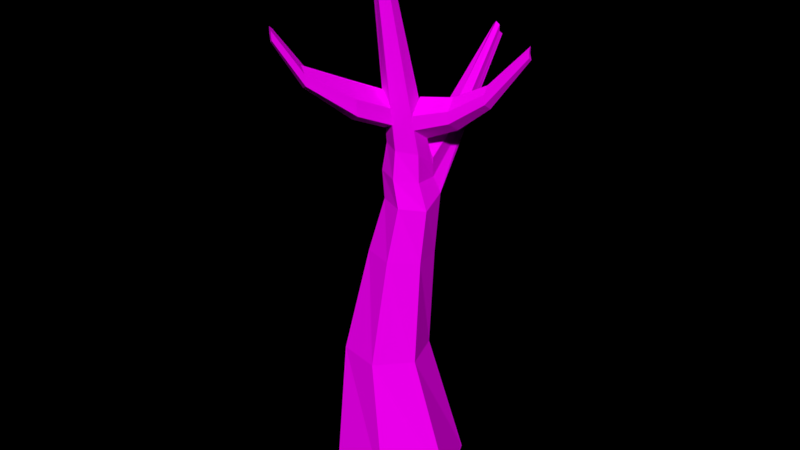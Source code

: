 # Source: Tree_Winter_3_.blend  (saved by Blender 2.79.0; exported with 4.5.12 LTS)
import bpy
from mathutils import Matrix  # noqa: F401  (used for matrix-valued properties, if any)

bpy.ops.wm.read_factory_settings(use_empty=True)
scene = bpy.context.scene
scene.name = 'Scene'

# ---- collections
col_collection_1 = bpy.data.collections.new('Collection 1'); scene.collection.children.link(col_collection_1)

# ---- images (referenced by path relative to the original .blend; pixels are not part of the script)
import os
ASSET_DIR = os.environ.get("B2B_ASSET_DIR", "")  # directory of the original .blend (textures are referenced by path, not embedded)
HERE = os.path.dirname(os.path.abspath(__file__))  # packed textures are extracted next to this script under _unpacked/

def load_image(name, relpath, width, height, colorspace="sRGB"):
    """Load a texture the original file referenced (path relative to the .blend, or extracted next to this script)."""
    p = next((c for c in (os.path.join(HERE, relpath), os.path.join(ASSET_DIR, relpath)) if relpath and os.path.exists(c)), "")
    if p:
        img = bpy.data.images.load(p, check_existing=True)
        img.name = name
    else:  # same state as the original file: an image datablock whose file is absent (Cycles renders it pink)
        img = bpy.data.images.new(name, width, height)
        img.source = "FILE"
        img.filepath = "//" + (relpath or name)
    img.colorspace_settings.name = colorspace
    return img
img_colors_png_031 = load_image('colors.png.031', 'Textures/colors.png', 1024, 1024, 'sRGB')

# ---- materials (node trees are filled in below, after node groups)
mat_tree_008 = bpy.data.materials.new('Tree.008')
mat_tree_008.alpha_threshold = 0.0
mat_tree_008.roughness = 0.5

# ---- material node trees
mat_tree_008.use_nodes = True; mat_tree_008.node_tree.nodes.clear()
_N = mat_tree_008.node_tree.nodes; _L = mat_tree_008.node_tree.links
n0 = _N.new('ShaderNodeOutputMaterial'); n0.name = 'Material Output'; n0.location = (300, 300)
n1 = _N.new('ShaderNodeBsdfDiffuse'); n1.name = 'Diffuse BSDF'; n1.location = (10, 300)
n2 = _N.new('ShaderNodeTexImage'); n2.name = 'Image Texture'; n2.location = (-218, 308)
n2.width = 140
n2.image = img_colors_png_031
_L.new(n1.outputs[0], n0.inputs[0])
_L.new(n2.outputs[0], n1.inputs[0])
n0.is_active_output = True

# ---- world
world_world = bpy.data.worlds.new('World'); scene.world = world_world
world_world.color = (0.0, 0.0, 0.0)
world_world.use_sun_shadow = False
world_world.sun_shadow_jitter_overblur = 0.0
world_world.cycles.sampling_method = 'MANUAL'

# ---- meshes
me_circle_1217 = bpy.data.meshes.new('Circle.1217')
me_circle_1217.from_pydata([(0.0, 1.0, 0.0), (-0.866, 0.5, 0.0), (-0.866, -0.5, 0.0), (8.941e-08, -1.0, 0.0), (0.866, -0.5, 0.0), (0.866, 0.5, 0.0), (-0.007166, 0.437, 2.06), (-0.5755, 0.1827, 2.065), (-0.6394, -0.4366, 2.077), (-0.1349, -0.8015, 2.084), (0.4334, -0.5472, 2.079), (0.4973, 0.07203, 2.067), (0.1272, 0.4156, 4.991), (-0.1838, 0.3781, 5.196), (-0.336, 0.05687, 4.978), (-0.1315, -0.1627, 5.272), (0.1838, -0.1328, 5.268), (0.3153, 0.1526, 5.228), (0.1319, -0.215, 7.938), (0.02844, -0.2387, 7.948), (-0.005007, -0.3385, 7.932), (0.06497, -0.4147, 7.906), (0.1684, -0.3911, 7.897), (0.2018, -0.2912, 7.913), (0.4418, 0.1574, 3.647), (0.0977, 0.4676, 3.626), (-0.0977, -0.4369, 3.678), (0.3441, -0.2948, 3.673), (-0.3441, 0.3255, 3.63), (-0.4418, -0.1268, 3.656), (0.4425, 0.2362, 4.437), (-0.0507, -0.2186, 4.475), (-0.264, 0.3518, 4.413), (0.182, 0.5128, 4.571), (0.3279, -0.1326, 4.471), (-0.2966, 0.09549, 4.671), (0.3469, 0.1538, 4.832), (-0.1231, -0.2312, 4.874), (-0.7352, 0.892, 5.449), (0.1231, 0.4229, 4.8), (0.2239, -0.1733, 4.869), (-0.3469, 0.03788, 4.841), (-1.053, 1.739, 6.391), (-1.096, 1.701, 6.434), (-1.149, 1.683, 6.376), (-1.162, 1.799, 6.339), (-1.081, 1.797, 6.342), (-1.175, 1.717, 6.335), (-1.129, 1.75, 6.386), (-1.066, 1.765, 6.368), (-1.161, 1.698, 6.358), (-0.7445, 0.8893, 5.381), (-0.49, 1.075, 5.461), (-0.6465, 1.043, 5.569), (-0.5049, 1.104, 5.253), (-0.7077, 1.069, 5.181), (-0.4968, 1.088, 5.366), (-0.7561, 0.886, 5.295), (-0.1153, -0.1835, 5.49), (-0.1513, 0.2836, 5.617), (0.3005, 0.09455, 5.579), (0.1278, 0.3332, 5.376), (-0.2745, -0.01654, 5.526), (0.1817, -0.169, 5.636), (0.2991, -0.6578, 5.852), (0.07914, 0.672, 5.694), (-0.2616, -0.03201, 5.642), (0.1812, -0.1766, 5.714), (0.298, 0.08493, 5.637), (-0.08006, -0.2287, 5.962), (-0.1448, 0.2649, 5.701), (0.1286, 0.224, 5.886), (-0.2465, -0.05003, 5.776), (0.1808, -0.1831, 5.78), (0.2958, 0.07612, 5.69), (-0.1478, 0.2734, 5.663), (0.5952, 1.539, 6.581), (0.5945, 1.541, 6.573), (0.645, 1.539, 6.578), (0.6451, 1.53, 6.621), (0.6756, 1.505, 6.576), (0.6761, 1.507, 6.566), (0.6752, 1.503, 6.586), (0.6449, 1.55, 6.529), (0.5957, 1.537, 6.588), (0.2876, 0.7091, 5.514), (0.2882, 0.6276, 5.895), (0.08395, 0.658, 5.757), (0.08176, 0.6644, 5.728), (0.413, 0.5171, 5.749), (0.4165, 0.5308, 5.665), (0.4147, 0.5237, 5.709), (0.5258, 1.064, 5.865), (0.3968, 1.032, 6.018), (0.6075, 0.9511, 5.961), (0.3938, 1.04, 5.979), (0.5262, 1.012, 6.106), (0.3954, 1.036, 6.0), (0.6052, 0.9424, 6.013), (0.6063, 0.9465, 5.988), (0.3012, -1.735, 6.994), (0.3054, -1.74, 7.05), (0.3657, -1.726, 6.975), (0.3656, -1.728, 6.993), (0.2972, -1.73, 6.941), (0.2605, -1.691, 6.949), (0.2635, -1.695, 6.976), (0.267, -1.699, 7.007), (0.3655, -1.73, 7.008), (-0.004212, -0.6726, 5.702), (0.03178, -0.7188, 6.185), (0.2983, -0.6723, 5.999), (-0.1383, -0.5363, 5.995), (-0.1537, -0.5179, 5.858), (0.2986, -0.6656, 5.932), (-0.1669, -0.5021, 5.74), (0.1882, -1.331, 6.269), (0.3259, -1.331, 6.405), (0.1272, -1.269, 6.403), (0.1141, -1.253, 6.286), (0.3263, -1.324, 6.338), (0.2046, -1.352, 6.489), (0.1201, -1.26, 6.34), (0.3261, -1.328, 6.374), (0.1272, 0.4156, 4.991), (-0.1838, 0.3781, 5.196), (-0.336, 0.05687, 4.978), (-0.7352, 0.892, 5.449), (-1.053, 1.739, 6.391), (-1.096, 1.701, 6.434), (-1.149, 1.683, 6.376), (-0.49, 1.075, 5.461), (-0.6465, 1.043, 5.569), (-0.08006, -0.2287, 5.962), (-0.1448, 0.2649, 5.701), (0.1286, 0.224, 5.886), (-0.2465, -0.05003, 5.776), (0.1808, -0.1831, 5.78), (0.2958, 0.07612, 5.69), (0.6451, 1.53, 6.621), (0.6752, 1.503, 6.586), (0.5957, 1.537, 6.588), (0.2882, 0.6276, 5.895), (0.08395, 0.658, 5.757), (0.413, 0.5171, 5.749), (0.3968, 1.032, 6.018), (0.5262, 1.012, 6.106), (0.6052, 0.9424, 6.013), (0.3054, -1.74, 7.05), (0.267, -1.699, 7.007), (0.3655, -1.73, 7.008), (0.03178, -0.7188, 6.185), (0.2983, -0.6723, 5.999), (-0.1383, -0.5363, 5.995), (0.3259, -1.331, 6.405), (0.1272, -1.269, 6.403), (0.2046, -1.352, 6.489), (-0.1838, 0.3781, 5.288), (0.1272, 0.4156, 5.083), (-0.336, 0.05687, 5.07), (-0.7352, 0.892, 5.541), (-0.49, 1.075, 5.553), (-0.6465, 1.043, 5.661), (-1.096, 1.701, 6.526), (-1.053, 1.739, 6.483), (-1.149, 1.683, 6.468), (0.2882, 0.6276, 5.987), (0.1286, 0.224, 5.978), (0.3968, 1.032, 6.111), (0.5957, 1.537, 6.68), (0.03178, -0.7188, 6.277), (-0.08006, -0.2287, 6.054), (-0.2465, -0.05003, 5.868), (0.1808, -0.1831, 5.872), (0.2958, 0.07612, 5.782), (-0.1448, 0.2649, 5.793), (0.3259, -1.331, 6.497), (0.3655, -1.73, 7.1), (0.6752, 1.503, 6.678), (0.6451, 1.53, 6.713), (0.413, 0.5171, 5.841), (0.5262, 1.012, 6.198), (0.08395, 0.658, 5.849), (0.6052, 0.9424, 6.105), (0.3054, -1.74, 7.142), (0.267, -1.699, 7.099), (0.1272, -1.269, 6.495), (0.2046, -1.352, 6.581), (0.2983, -0.6723, 6.091), (-0.1383, -0.5363, 6.087)], [], [(1, 0, 6, 7), (0, 5, 11, 6), (4, 3, 9, 10), (2, 1, 7, 8), (5, 4, 10, 11), (3, 2, 8, 9), (39, 36, 17, 12), (40, 37, 15, 16), (56, 52, 42, 49), (36, 40, 16, 17), (37, 41, 14, 15), (55, 54, 46, 45), (123, 120, 102, 103), (63, 67, 68, 60), (59, 75, 66, 62), (93, 97, 76, 84), (97, 95, 77, 76), (122, 118, 107, 106), (7, 6, 25, 28), (9, 8, 29, 26), (11, 10, 27, 24), (8, 7, 28, 29), (10, 9, 26, 27), (6, 11, 24, 25), (28, 25, 33, 32), (26, 29, 35, 31), (24, 27, 34, 30), (29, 28, 32, 35), (27, 26, 31, 34), (25, 24, 30, 33), (38, 51, 50, 44), (31, 35, 41, 37), (30, 34, 40, 36), (52, 53, 43, 42), (34, 31, 37, 40), (33, 30, 36, 39), (50, 48, 43, 44), (48, 49, 42, 43), (45, 46, 49, 48), (47, 45, 48, 50), (57, 55, 45, 47), (53, 38, 44, 43), (51, 57, 47, 50), (54, 56, 49, 46), (33, 39, 56, 54), (41, 35, 57, 51), (13, 14, 38, 53), (35, 32, 55, 57), (12, 13, 53, 52), (14, 41, 51, 38), (32, 33, 54, 55), (39, 12, 52, 56), (63, 16, 15, 58), (74, 23, 18, 71), (71, 18, 19, 70), (58, 15, 14, 62), (73, 22, 23, 74), (13, 59, 62, 14), (17, 60, 61, 12), (12, 61, 59, 13), (16, 63, 60, 17), (120, 116, 104, 102), (83, 78, 76, 77), (22, 73, 69, 21), (95, 92, 83, 77), (67, 73, 74, 68), (21, 69, 72, 20), (96, 93, 84, 79), (70, 19, 20, 72), (121, 117, 108, 101), (75, 70, 72, 66), (81, 80, 78, 83), (80, 82, 79, 78), (78, 79, 84, 76), (98, 96, 79, 82), (92, 94, 81, 83), (99, 98, 82, 80), (94, 99, 80, 81), (60, 68, 91, 90), (68, 74, 89, 91), (61, 60, 90, 85), (74, 71, 86, 89), (71, 70, 87, 86), (59, 61, 85, 65), (75, 59, 65, 88), (70, 75, 88, 87), (90, 91, 99, 94), (91, 89, 98, 99), (85, 90, 94, 92), (89, 86, 96, 98), (86, 87, 93, 96), (65, 85, 92, 95), (88, 65, 95, 97), (87, 88, 97, 93), (101, 100, 106, 107), (108, 103, 100, 101), (103, 102, 104, 100), (100, 104, 105, 106), (116, 119, 105, 104), (118, 121, 101, 107), (117, 123, 103, 108), (119, 122, 106, 105), (62, 66, 113, 115), (73, 67, 114, 111), (72, 69, 110, 112), (58, 62, 115, 109), (69, 73, 111, 110), (63, 58, 109, 64), (66, 72, 112, 113), (67, 63, 64, 114), (115, 113, 122, 119), (111, 114, 123, 117), (112, 110, 121, 118), (109, 115, 119, 116), (110, 111, 117, 121), (64, 109, 116, 120), (113, 112, 118, 122), (114, 64, 120, 123), (131, 128, 129, 132), (132, 129, 130, 127), (125, 132, 127, 126), (124, 131, 132, 125), (146, 139, 141, 145), (156, 148, 150, 154), (147, 140, 139, 146), (138, 144, 142, 135), (135, 142, 143, 134), (144, 147, 146, 142), (142, 146, 145, 143), (155, 149, 148, 156), (136, 153, 151, 133), (133, 151, 152, 137), (153, 155, 156, 151), (151, 156, 154, 152), (161, 162, 163, 164), (162, 160, 165, 163), (157, 159, 160, 162), (158, 157, 162, 161), (181, 168, 169, 179), (187, 176, 177, 184), (183, 181, 179, 178), (174, 167, 166, 180), (167, 175, 182, 166), (180, 166, 181, 183), (166, 182, 168, 181), (186, 187, 184, 185), (172, 171, 170, 189), (171, 173, 188, 170), (189, 170, 187, 186), (170, 188, 176, 187), (154, 150, 177, 176), (130, 129, 163, 165), (148, 149, 185, 184), (139, 140, 178, 179), (127, 130, 165, 160), (150, 148, 184, 177), (141, 139, 179, 169), (128, 131, 161, 164), (149, 155, 186, 185), (144, 138, 174, 180), (137, 152, 188, 173), (134, 143, 182, 175), (153, 136, 172, 189), (147, 144, 180, 183), (145, 141, 169, 168), (124, 125, 157, 158), (152, 154, 176, 188), (125, 126, 159, 157), (143, 145, 168, 182), (136, 133, 171, 172), (155, 153, 189, 186), (126, 127, 160, 159), (133, 137, 173, 171), (131, 124, 158, 161), (140, 147, 183, 178), (138, 135, 167, 174), (135, 134, 175, 167), (129, 128, 164, 163)])
_uv = me_circle_1217.uv_layers.new(name='UVMap')
_uv.uv.foreach_set('vector', [0.06658, 0.9522, 0.06339, 0.9522, 0.06454, 0.9469, 0.06651, 0.9468, 0.06339, 0.9528, 0.0603, 0.9535, 0.05894, 0.9469, 0.06088, 0.9465, 0.06982, 0.9454, 0.06663, 0.9455, 0.06658, 0.9406, 0.06857, 0.9407, 0.05432, 0.9327, 0.05688, 0.9332, 0.05433, 0.9394, 0.05285, 0.9392, 0.0603, 0.9535, 0.05835, 0.9535, 0.05788, 0.9468, 0.05894, 0.9469, 0.05146, 0.9322, 0.05432, 0.9327, 0.05285, 0.9392, 0.05099, 0.9389, 0.05864, 0.9382, 0.05755, 0.9383, 0.05735, 0.9371, 0.05848, 0.9377, 0.0686, 0.9339, 0.06753, 0.9336, 0.06762, 0.9326, 0.06855, 0.9329, 0.06106, 0.936, 0.06095, 0.9357, 0.06297, 0.9324, 0.06307, 0.9324, 0.06944, 0.9334, 0.0686, 0.9339, 0.06855, 0.9329, 0.06935, 0.9325, 0.0508, 0.9478, 0.05191, 0.9479, 0.05186, 0.9484, 0.05075, 0.9491, 0.06556, 0.9367, 0.06496, 0.9366, 0.06538, 0.9323, 0.0656, 0.9322, 0.06218, 0.9557, 0.0621, 0.9558, 0.06298, 0.9536, 0.06302, 0.9536, 0.05767, 0.9561, 0.05781, 0.956, 0.05814, 0.9568, 0.05805, 0.9569, 0.06824, 0.9578, 0.06825, 0.9577, 0.06929, 0.9577, 0.06929, 0.958, 0.06532, 0.9564, 0.06532, 0.9564, 0.06342, 0.9553, 0.06343, 0.9552, 0.06532, 0.9564, 0.06531, 0.9565, 0.06342, 0.9553, 0.06342, 0.9553, 0.04686, 0.9518, 0.04679, 0.952, 0.04508, 0.9537, 0.04512, 0.9536, 0.06651, 0.9468, 0.06454, 0.9469, 0.06433, 0.9424, 0.06576, 0.9423, 0.05099, 0.9389, 0.05285, 0.9392, 0.05236, 0.9442, 0.05092, 0.944, 0.04686, 0.9583, 0.04488, 0.9582, 0.04529, 0.9553, 0.04678, 0.9553, 0.06853, 0.9516, 0.06658, 0.9512, 0.0671, 0.9475, 0.06853, 0.9479, 0.06857, 0.9407, 0.06658, 0.9406, 0.06727, 0.9365, 0.06873, 0.9367, 0.06088, 0.9465, 0.05894, 0.9469, 0.05814, 0.942, 0.0596, 0.9418, 0.06576, 0.9423, 0.06433, 0.9424, 0.06409, 0.9397, 0.06556, 0.94, 0.05092, 0.944, 0.05236, 0.9442, 0.05207, 0.9474, 0.05093, 0.9466, 0.04678, 0.9553, 0.04529, 0.9553, 0.04563, 0.9539, 0.04686, 0.9538, 0.06853, 0.9479, 0.0671, 0.9475, 0.0675, 0.9458, 0.06846, 0.9455, 0.06873, 0.9367, 0.06727, 0.9365, 0.06775, 0.9345, 0.06894, 0.9347, 0.0596, 0.9418, 0.05814, 0.942, 0.05775, 0.9396, 0.05883, 0.939, 0.05445, 0.9504, 0.0545, 0.9501, 0.05676, 0.9537, 0.05669, 0.9538, 0.05093, 0.9466, 0.05207, 0.9474, 0.05191, 0.9479, 0.0508, 0.9478, 0.06982, 0.9341, 0.06894, 0.9347, 0.0686, 0.9339, 0.06944, 0.9334, 0.07139, 0.9437, 0.07095, 0.9433, 0.07121, 0.9396, 0.07138, 0.9397, 0.06894, 0.9347, 0.06775, 0.9345, 0.06753, 0.9336, 0.0686, 0.9339, 0.05883, 0.939, 0.05775, 0.9396, 0.05755, 0.9383, 0.05864, 0.9382, 0.06686, 0.9519, 0.06708, 0.9519, 0.06708, 0.9521, 0.06687, 0.952, 0.06318, 0.9323, 0.06307, 0.9324, 0.06297, 0.9324, 0.06297, 0.9322, 0.06339, 0.9324, 0.06319, 0.9325, 0.06307, 0.9324, 0.06318, 0.9323, 0.06685, 0.9518, 0.06708, 0.9516, 0.06708, 0.9519, 0.06686, 0.9519, 0.05456, 0.9499, 0.05501, 0.9496, 0.05703, 0.9537, 0.05684, 0.9537, 0.07095, 0.9433, 0.07041, 0.9437, 0.07102, 0.9397, 0.07121, 0.9396, 0.0545, 0.9501, 0.05456, 0.9499, 0.05684, 0.9537, 0.05676, 0.9537, 0.06119, 0.9363, 0.06106, 0.936, 0.06307, 0.9324, 0.06319, 0.9325, 0.05883, 0.939, 0.05864, 0.9382, 0.06106, 0.936, 0.06119, 0.9363, 0.05191, 0.9479, 0.05207, 0.9474, 0.05456, 0.9499, 0.0545, 0.9501, 0.07086, 0.946, 0.06982, 0.9468, 0.07041, 0.9437, 0.07095, 0.9433, 0.05207, 0.9474, 0.05281, 0.9467, 0.05501, 0.9496, 0.05456, 0.9499, 0.07169, 0.9468, 0.07086, 0.946, 0.07095, 0.9433, 0.07139, 0.9437, 0.05186, 0.9484, 0.05191, 0.9479, 0.0545, 0.9501, 0.05445, 0.9504, 0.06556, 0.94, 0.06409, 0.9397, 0.06496, 0.9366, 0.06556, 0.9367, 0.05864, 0.9382, 0.05848, 0.9377, 0.06095, 0.9357, 0.06106, 0.936, 0.0685, 0.9322, 0.06855, 0.9329, 0.06762, 0.9326, 0.06764, 0.9322, 0.07167, 0.9393, 0.07259, 0.9322, 0.07292, 0.9322, 0.07248, 0.9389, 0.07248, 0.9389, 0.07292, 0.9322, 0.07315, 0.9322, 0.07315, 0.9395, 0.05054, 0.9498, 0.05075, 0.9491, 0.05186, 0.9484, 0.05124, 0.95, 0.05792, 0.9559, 0.06162, 0.9535, 0.06181, 0.9538, 0.05823, 0.9567, 0.06811, 0.9588, 0.06824, 0.9578, 0.06929, 0.958, 0.06929, 0.9593, 0.05735, 0.9371, 0.05703, 0.936, 0.05806, 0.9365, 0.05848, 0.9377, 0.05848, 0.9377, 0.05806, 0.9365, 0.05847, 0.9355, 0.05903, 0.9368, 0.05703, 0.9565, 0.05767, 0.9561, 0.05805, 0.9569, 0.05748, 0.9573, 0.06924, 0.9474, 0.0688, 0.9476, 0.06944, 0.9456, 0.06965, 0.9455, 0.06708, 0.9519, 0.06719, 0.9518, 0.06729, 0.9518, 0.06727, 0.9519, 0.05569, 0.9539, 0.05569, 0.9578, 0.05494, 0.9572, 0.05537, 0.9538, 0.04754, 0.9562, 0.04698, 0.9562, 0.04801, 0.9538, 0.04823, 0.9538, 0.05781, 0.956, 0.05792, 0.9559, 0.05823, 0.9567, 0.05814, 0.9568, 0.0546, 0.9607, 0.05427, 0.9545, 0.05494, 0.9538, 0.05494, 0.9607, 0.06523, 0.9559, 0.06532, 0.9564, 0.06343, 0.9552, 0.06339, 0.9551, 0.06826, 0.9576, 0.06895, 0.9522, 0.06929, 0.9522, 0.06929, 0.9574, 0.06266, 0.9556, 0.06224, 0.9556, 0.06305, 0.9535, 0.06326, 0.9535, 0.06825, 0.9577, 0.06826, 0.9576, 0.06929, 0.9574, 0.06929, 0.9577, 0.06708, 0.9517, 0.06711, 0.9516, 0.06719, 0.9518, 0.06708, 0.9519, 0.06711, 0.9516, 0.06713, 0.9516, 0.0673, 0.9517, 0.06719, 0.9518, 0.06719, 0.9518, 0.0673, 0.9517, 0.0673, 0.9518, 0.06729, 0.9518, 0.05149, 0.9568, 0.05187, 0.957, 0.05242, 0.9593, 0.05228, 0.9592, 0.05981, 0.9596, 0.06011, 0.9591, 0.06177, 0.9603, 0.06166, 0.9605, 0.06016, 0.9591, 0.0602, 0.959, 0.06181, 0.9603, 0.06179, 0.9603, 0.06011, 0.9591, 0.06016, 0.9591, 0.06179, 0.9603, 0.06177, 0.9603, 0.05805, 0.9569, 0.05814, 0.9568, 0.05887, 0.9581, 0.0588, 0.9581, 0.05814, 0.9568, 0.05823, 0.9567, 0.05893, 0.958, 0.05887, 0.9581, 0.0574, 0.9578, 0.05805, 0.9569, 0.0588, 0.9581, 0.05832, 0.9588, 0.05162, 0.9538, 0.05242, 0.9543, 0.05212, 0.9555, 0.05152, 0.9551, 0.06807, 0.9565, 0.06826, 0.9576, 0.06683, 0.9573, 0.06669, 0.9565, 0.04823, 0.9593, 0.04704, 0.9592, 0.04686, 0.9579, 0.04775, 0.958, 0.06825, 0.9577, 0.06824, 0.9578, 0.06681, 0.9574, 0.06682, 0.9574, 0.06826, 0.9576, 0.06825, 0.9577, 0.06682, 0.9574, 0.06683, 0.9573, 0.0588, 0.9581, 0.05887, 0.9581, 0.06016, 0.9591, 0.06011, 0.9591, 0.05887, 0.9581, 0.05893, 0.958, 0.0602, 0.959, 0.06016, 0.9591, 0.05832, 0.9588, 0.0588, 0.9581, 0.06011, 0.9591, 0.05981, 0.9596, 0.05152, 0.9551, 0.05212, 0.9555, 0.05187, 0.957, 0.05149, 0.9568, 0.06669, 0.9565, 0.06683, 0.9573, 0.06532, 0.9564, 0.06523, 0.9559, 0.04775, 0.958, 0.04686, 0.9579, 0.04698, 0.9562, 0.04754, 0.9562, 0.04782, 0.9579, 0.04775, 0.958, 0.04754, 0.9562, 0.04758, 0.9562, 0.04788, 0.9579, 0.04782, 0.9579, 0.04758, 0.9562, 0.04762, 0.9562, 0.04488, 0.9538, 0.04493, 0.9536, 0.04512, 0.9536, 0.04508, 0.9537, 0.06721, 0.9519, 0.06724, 0.9519, 0.06718, 0.9521, 0.06708, 0.9521, 0.06724, 0.9519, 0.06727, 0.9519, 0.06727, 0.9521, 0.06718, 0.9521, 0.04493, 0.9536, 0.04498, 0.9534, 0.04515, 0.9535, 0.04512, 0.9536, 0.0466, 0.9516, 0.04692, 0.9517, 0.04515, 0.9535, 0.04498, 0.9534, 0.06272, 0.956, 0.06266, 0.9556, 0.06326, 0.9535, 0.06329, 0.9537, 0.06224, 0.9556, 0.06218, 0.9557, 0.06302, 0.9536, 0.06305, 0.9535, 0.04692, 0.9517, 0.04686, 0.9518, 0.04512, 0.9536, 0.04515, 0.9535, 0.05124, 0.95, 0.05111, 0.9504, 0.04954, 0.9508, 0.04968, 0.9504, 0.0624, 0.9591, 0.06226, 0.9593, 0.06197, 0.9578, 0.06211, 0.9576, 0.07174, 0.9542, 0.0722, 0.9551, 0.07216, 0.9568, 0.07169, 0.9559, 0.05054, 0.9498, 0.05124, 0.95, 0.04968, 0.9504, 0.04896, 0.9502, 0.06329, 0.959, 0.0624, 0.9591, 0.06211, 0.9576, 0.06303, 0.9576, 0.06965, 0.9516, 0.06871, 0.9521, 0.06853, 0.9504, 0.06949, 0.9499, 0.05111, 0.9504, 0.05096, 0.9508, 0.04939, 0.9512, 0.04954, 0.9508, 0.06226, 0.9593, 0.0621, 0.9595, 0.06181, 0.958, 0.06197, 0.9578, 0.04968, 0.9504, 0.04954, 0.9508, 0.04686, 0.9518, 0.04692, 0.9517, 0.06211, 0.9576, 0.06197, 0.9578, 0.06218, 0.9557, 0.06224, 0.9556, 0.07169, 0.9559, 0.07216, 0.9568, 0.0722, 0.9591, 0.07199, 0.9587, 0.04896, 0.9502, 0.04968, 0.9504, 0.04692, 0.9517, 0.0466, 0.9516, 0.06303, 0.9576, 0.06211, 0.9576, 0.06224, 0.9556, 0.06266, 0.9556, 0.06949, 0.9499, 0.06853, 0.9504, 0.0688, 0.9476, 0.06924, 0.9474, 0.04954, 0.9508, 0.04939, 0.9512, 0.04679, 0.952, 0.04686, 0.9518, 0.06197, 0.9578, 0.06181, 0.958, 0.0621, 0.9558, 0.06218, 0.9557, 0.147, 0.867, 0.1472, 0.8631, 0.1473, 0.863, 0.1475, 0.8666, 0.1475, 0.8666, 0.1473, 0.863, 0.1475, 0.8631, 0.148, 0.867, 0.1475, 0.8688, 0.1475, 0.8666, 0.148, 0.867, 0.1486, 0.8696, 0.1467, 0.8696, 0.147, 0.867, 0.1475, 0.8666, 0.1475, 0.8688, 0.1265, 0.8732, 0.1268, 0.8752, 0.1266, 0.8751, 0.1261, 0.873, 0.1489, 0.8601, 0.1496, 0.8622, 0.1495, 0.8621, 0.1486, 0.8601, 0.1268, 0.8723, 0.1277, 0.8699, 0.1279, 0.8698, 0.1272, 0.8721, 0.1271, 0.8752, 0.1268, 0.874, 0.1274, 0.8736, 0.1279, 0.8748, 0.1268, 0.8703, 0.1264, 0.8716, 0.1257, 0.8713, 0.1258, 0.8698, 0.1268, 0.874, 0.1268, 0.8723, 0.1272, 0.8721, 0.1274, 0.8736, 0.1264, 0.8716, 0.1265, 0.8732, 0.1261, 0.873, 0.1257, 0.8713, 0.1489, 0.8596, 0.1496, 0.8619, 0.1496, 0.8622, 0.1489, 0.8601, 0.1462, 0.8732, 0.1461, 0.8714, 0.1466, 0.8705, 0.1466, 0.8723, 0.1496, 0.8563, 0.1493, 0.8579, 0.1486, 0.8578, 0.1489, 0.8562, 0.1461, 0.8714, 0.1464, 0.8686, 0.1466, 0.8682, 0.1466, 0.8705, 0.1493, 0.8579, 0.1489, 0.8601, 0.1486, 0.8601, 0.1486, 0.8578, 0.1475, 0.8512, 0.148, 0.8515, 0.1484, 0.8553, 0.1482, 0.8552, 0.148, 0.8515, 0.1485, 0.851, 0.1486, 0.8552, 0.1484, 0.8553, 0.1476, 0.8487, 0.1486, 0.8477, 0.1485, 0.851, 0.148, 0.8515, 0.1467, 0.848, 0.1476, 0.8487, 0.148, 0.8515, 0.1475, 0.8512, 0.1254, 0.8718, 0.125, 0.8721, 0.1255, 0.8699, 0.1257, 0.8698, 0.1474, 0.8717, 0.147, 0.8718, 0.1478, 0.8697, 0.148, 0.8696, 0.1288, 0.8729, 0.1292, 0.8732, 0.1298, 0.8755, 0.1297, 0.8754, 0.129, 0.8698, 0.1298, 0.8703, 0.1295, 0.8716, 0.1289, 0.8712, 0.1257, 0.8748, 0.1247, 0.8753, 0.1245, 0.8738, 0.1253, 0.8734, 0.1289, 0.8712, 0.1295, 0.8716, 0.1292, 0.8732, 0.1288, 0.8729, 0.1253, 0.8734, 0.1245, 0.8738, 0.125, 0.8721, 0.1254, 0.8718, 0.1475, 0.8722, 0.1474, 0.8717, 0.148, 0.8696, 0.1481, 0.8699, 0.1328, 0.8698, 0.1333, 0.8707, 0.1333, 0.8725, 0.1328, 0.8716, 0.1481, 0.8753, 0.1472, 0.8754, 0.1469, 0.8739, 0.1478, 0.8738, 0.1328, 0.8716, 0.1333, 0.8725, 0.1333, 0.8748, 0.1331, 0.8744, 0.1478, 0.8738, 0.1469, 0.8739, 0.147, 0.8718, 0.1474, 0.8717, 0.1468, 0.872, 0.1476, 0.8699, 0.1478, 0.8697, 0.147, 0.8718, 0.1475, 0.8631, 0.1473, 0.863, 0.1473, 0.8627, 0.1475, 0.8628, 0.1496, 0.8622, 0.1496, 0.8619, 0.1499, 0.8621, 0.1499, 0.8623, 0.1435, 0.8677, 0.1436, 0.8676, 0.1436, 0.8679, 0.1435, 0.868, 0.1486, 0.867, 0.1492, 0.8629, 0.1494, 0.8627, 0.1488, 0.8668, 0.1441, 0.8679, 0.1441, 0.8677, 0.1442, 0.8676, 0.1442, 0.8678, 0.1433, 0.8676, 0.1435, 0.8677, 0.1435, 0.868, 0.1433, 0.8679, 0.1501, 0.8698, 0.1494, 0.8658, 0.1497, 0.866, 0.1503, 0.8699, 0.1496, 0.8619, 0.1489, 0.8596, 0.1491, 0.8598, 0.1499, 0.8621, 0.1322, 0.8712, 0.1326, 0.8698, 0.1328, 0.8699, 0.1324, 0.8713, 0.147, 0.8756, 0.1467, 0.8741, 0.1469, 0.8739, 0.1472, 0.8754, 0.1305, 0.8755, 0.13, 0.8742, 0.1302, 0.874, 0.1307, 0.8753, 0.1493, 0.8569, 0.1496, 0.8553, 0.1499, 0.8554, 0.1495, 0.8571, 0.1323, 0.8729, 0.1322, 0.8712, 0.1324, 0.8713, 0.1325, 0.8729, 0.1298, 0.8724, 0.1305, 0.87, 0.1307, 0.8698, 0.13, 0.8722, 0.1467, 0.8478, 0.1476, 0.8485, 0.1476, 0.8487, 0.1467, 0.848, 0.1467, 0.8741, 0.1468, 0.872, 0.147, 0.8718, 0.1469, 0.8739, 0.1467, 0.8614, 0.1467, 0.8627, 0.1465, 0.8626, 0.1465, 0.8613, 0.13, 0.8742, 0.1298, 0.8724, 0.13, 0.8722, 0.1302, 0.874, 0.1333, 0.871, 0.1333, 0.87, 0.1335, 0.8698, 0.1335, 0.8708, 0.1489, 0.8596, 0.1493, 0.8569, 0.1495, 0.8571, 0.1491, 0.8598, 0.1492, 0.8703, 0.1486, 0.867, 0.1488, 0.8668, 0.1494, 0.8701, 0.1333, 0.872, 0.1333, 0.871, 0.1335, 0.8711, 0.1335, 0.8722, 0.1494, 0.8658, 0.1501, 0.8627, 0.1503, 0.8629, 0.1497, 0.866, 0.1326, 0.8749, 0.1323, 0.8729, 0.1325, 0.8729, 0.1328, 0.875, 0.122, 0.8744, 0.1214, 0.8751, 0.1211, 0.8751, 0.1217, 0.8744, 0.1214, 0.8751, 0.122, 0.8757, 0.1217, 0.8758, 0.1211, 0.8751, 0.1473, 0.863, 0.1472, 0.8631, 0.1471, 0.8628, 0.1473, 0.8627])
me_circle_1217.materials.append(mat_tree_008)
me_circle_1217.use_remesh_preserve_volume = False
me_circle_1217.use_remesh_preserve_attributes = False
me_circle_1217.use_mirror_vertex_groups = False
me_circle_1217.update()

# ---- objects
ob_tree__winter_3 = bpy.data.objects.new('Tree (Winter 3)', me_circle_1217)

# ---- transforms, parenting, visibility, modifiers, constraints
ob_tree__winter_3.location = (-1.376, -2.232, 0.0)
ob_tree__winter_3.rotation_euler = (0.0, -0.0, -0.6079)
ob_tree__winter_3.scale = (0.4045, 0.4045, 0.4045)
ob_tree__winter_3.lineart.crease_threshold = 0.0

# ---- collection membership
col_collection_1.objects.link(ob_tree__winter_3)

# ---- scene / render settings (as saved in the file)
scene.frame_start = 1; scene.frame_end = 250; scene.frame_set(1)
scene.render.engine = 'CYCLES'
scene.render.dither_intensity = 0.0
scene.cycles.use_denoising = False
scene.cycles.samples = 150
scene.cycles.sampling_pattern = 'TABULATED_SOBOL'
scene.cycles.use_adaptive_sampling = False
scene.cycles.use_light_tree = False
scene.cycles.blur_glossy = 0.0
scene.cycles.sample_clamp_indirect = 0.0
scene.view_settings.view_transform = 'Standard'
bpy.context.view_layer.update()

# ---- added for rendering (the .blend has no active camera and no usable light): camera, sun
cam_auto = bpy.data.cameras.new('AutoCamera')
cam_auto.lens = 50.0
cam_auto.sensor_width = 36.0
cam_auto.clip_end = 1000.0
ob_auto_camera = bpy.data.objects.new('AutoCamera', cam_auto)
scene.collection.objects.link(ob_auto_camera)
ob_auto_camera.location = (2.19642, -6.52689, 4.5005)
ob_auto_camera.rotation_euler = (1.09748, -7.21219e-08, 0.694738)
scene.camera = ob_auto_camera
light_auto_sun = bpy.data.lights.new('AutoSun', 'SUN')
light_auto_sun.energy = 3.0
light_auto_sun.angle = 0.0523599
ob_auto_sun = bpy.data.objects.new('AutoSun', light_auto_sun)
scene.collection.objects.link(ob_auto_sun)
ob_auto_sun.rotation_euler = (0.872665, 0.174533, 0.523599)
bpy.context.view_layer.update()
